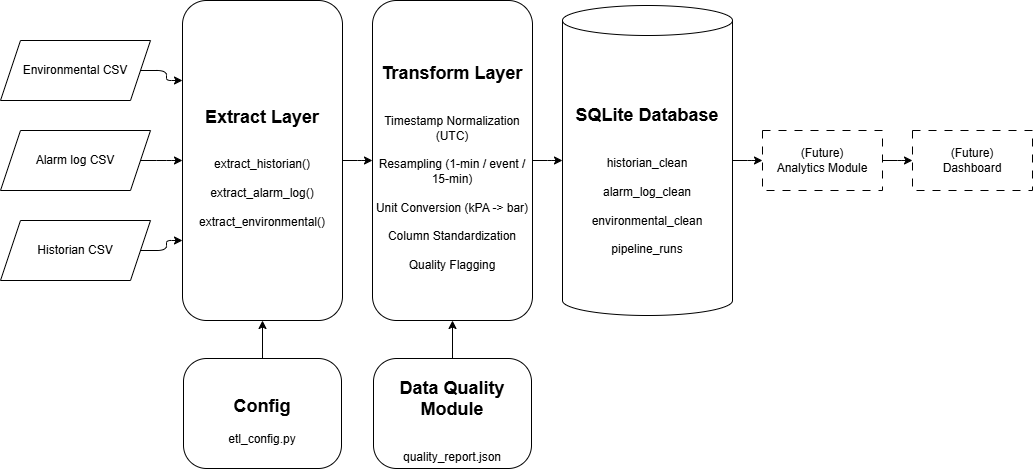

The diagram above was exported from draw.io. Its source (the exported page's mxGraphModel, read from the mxfile embedded in the PNG):
<mxGraphModel dx="737" dy="408" grid="1" gridSize="10" guides="1" tooltips="1" connect="1" arrows="1" fold="1" page="1" pageScale="1" pageWidth="850" pageHeight="1100" math="0" shadow="0">
  <root>
    <mxCell id="0" />
    <mxCell id="1" parent="0" />
    <mxCell id="OXe5S6EemWJQ7STVyvAc-25" edge="1" parent="1" source="OXe5S6EemWJQ7STVyvAc-1" style="edgeStyle=orthogonalEdgeStyle;rounded=1;orthogonalLoop=1;jettySize=auto;html=1;curved=0;exitX=1;exitY=0.5;entryX=0;entryY=0.75;" target="OXe5S6EemWJQ7STVyvAc-5" value="">
      <mxGeometry relative="1" as="geometry">
        <Array as="points">
          <mxPoint x="226" y="605" />
          <mxPoint x="226" y="595" />
        </Array>
      </mxGeometry>
    </mxCell>
    <mxCell id="OXe5S6EemWJQ7STVyvAc-1" parent="1" style="shape=parallelogram;perimeter=parallelogramPerimeter;whiteSpace=wrap;html=1;fixedSize=1;arcSize=24;" value="Historian CSV" vertex="1">
      <mxGeometry height="60" width="150" x="60" y="575" as="geometry" />
    </mxCell>
    <mxCell id="OXe5S6EemWJQ7STVyvAc-24" edge="1" parent="1" source="OXe5S6EemWJQ7STVyvAc-2" style="edgeStyle=orthogonalEdgeStyle;rounded=1;orthogonalLoop=1;jettySize=auto;html=1;curved=0;exitX=1;exitY=0.5;entryX=0;entryY=0.5;" target="OXe5S6EemWJQ7STVyvAc-5" value="">
      <mxGeometry relative="1" as="geometry">
        <Array as="points">
          <mxPoint x="226" y="515" />
        </Array>
      </mxGeometry>
    </mxCell>
    <mxCell id="OXe5S6EemWJQ7STVyvAc-2" parent="1" style="shape=parallelogram;perimeter=parallelogramPerimeter;whiteSpace=wrap;html=1;fixedSize=1;arcSize=24;" value="Alarm log CSV" vertex="1">
      <mxGeometry height="60" width="150" x="60" y="485" as="geometry" />
    </mxCell>
    <mxCell id="OXe5S6EemWJQ7STVyvAc-9" edge="1" parent="1" source="OXe5S6EemWJQ7STVyvAc-4" style="edgeStyle=orthogonalEdgeStyle;rounded=1;orthogonalLoop=1;jettySize=auto;html=1;exitDx=0;exitDy=0;entryDx=0;entryDy=0;curved=0;exitX=1;exitY=0.5;entryX=0;entryY=0.25;" target="OXe5S6EemWJQ7STVyvAc-5">
      <mxGeometry relative="1" as="geometry">
        <Array as="points">
          <mxPoint x="226" y="425" />
          <mxPoint x="226" y="435" />
        </Array>
      </mxGeometry>
    </mxCell>
    <mxCell id="OXe5S6EemWJQ7STVyvAc-4" parent="1" style="shape=parallelogram;perimeter=parallelogramPerimeter;whiteSpace=wrap;html=1;fixedSize=1;arcSize=24;" value="Environmental CSV" vertex="1">
      <mxGeometry height="60" width="150" x="60" y="395" as="geometry" />
    </mxCell>
    <mxCell id="OXe5S6EemWJQ7STVyvAc-10" edge="1" parent="1" source="OXe5S6EemWJQ7STVyvAc-5" style="edgeStyle=orthogonalEdgeStyle;rounded=1;orthogonalLoop=1;jettySize=auto;html=1;curved=0;exitX=1;exitY=0.5;entryX=0;entryY=0.5;" target="OXe5S6EemWJQ7STVyvAc-6" value="">
      <mxGeometry relative="1" as="geometry">
        <Array as="points">
          <mxPoint x="417" y="515" />
        </Array>
      </mxGeometry>
    </mxCell>
    <mxCell id="OXe5S6EemWJQ7STVyvAc-5" parent="1" style="rounded=1;whiteSpace=wrap;html=1;" value="&lt;h2&gt;Extract Layer&lt;/h2&gt;&lt;div&gt;&lt;br&gt;&lt;/div&gt;&lt;div&gt;extract_historian()&lt;/div&gt;&lt;div&gt;&lt;br&gt;&lt;/div&gt;&lt;div&gt;extract_alarm_log()&lt;/div&gt;&lt;div&gt;&lt;br&gt;&lt;/div&gt;&lt;div&gt;extract_environmental()&lt;/div&gt;" vertex="1">
      <mxGeometry height="320" width="160" x="242" y="355" as="geometry" />
    </mxCell>
    <mxCell id="OXe5S6EemWJQ7STVyvAc-15" edge="1" parent="1" source="OXe5S6EemWJQ7STVyvAc-6" style="edgeStyle=orthogonalEdgeStyle;rounded=1;orthogonalLoop=1;jettySize=auto;html=1;curved=0;exitX=1;exitY=0.5;entryX=0;entryY=0.5;" target="OXe5S6EemWJQ7STVyvAc-13" value="">
      <mxGeometry relative="1" as="geometry">
        <Array as="points">
          <mxPoint x="607" y="515" />
        </Array>
      </mxGeometry>
    </mxCell>
    <mxCell id="OXe5S6EemWJQ7STVyvAc-6" parent="1" style="rounded=1;whiteSpace=wrap;html=1;" value="&lt;h2&gt;Transform Layer&lt;/h2&gt;&lt;div&gt;&lt;br&gt;&lt;/div&gt;&lt;div&gt;Timestamp Normalization (UTC)&lt;/div&gt;&lt;div&gt;&lt;br&gt;&lt;/div&gt;&lt;div&gt;Resampling (1-min / event / 15-min)&lt;/div&gt;&lt;div&gt;&lt;br&gt;&lt;/div&gt;&lt;div&gt;Unit Conversion (kPA -&amp;gt; bar)&lt;/div&gt;&lt;div&gt;&lt;br&gt;&lt;/div&gt;&lt;div&gt;Column Standardization&lt;/div&gt;&lt;div&gt;&lt;br&gt;&lt;/div&gt;&lt;div&gt;Quality Flagging&lt;/div&gt;" vertex="1">
      <mxGeometry height="320" width="160" x="432" y="355" as="geometry" />
    </mxCell>
    <mxCell id="OXe5S6EemWJQ7STVyvAc-17" edge="1" parent="1" source="OXe5S6EemWJQ7STVyvAc-13" style="edgeStyle=orthogonalEdgeStyle;rounded=1;orthogonalLoop=1;jettySize=auto;html=1;curved=0;exitX=1;exitY=0.5;entryX=0;entryY=0.5;" target="OXe5S6EemWJQ7STVyvAc-16" value="">
      <mxGeometry relative="1" as="geometry">
        <Array as="points">
          <mxPoint x="807" y="515" />
        </Array>
      </mxGeometry>
    </mxCell>
    <mxCell id="OXe5S6EemWJQ7STVyvAc-13" parent="1" style="shape=cylinder3;whiteSpace=wrap;html=1;boundedLbl=1;backgroundOutline=1;size=15;" value="&lt;h2&gt;SQLite Database&lt;/h2&gt;&lt;div&gt;&lt;br&gt;&lt;/div&gt;&lt;div&gt;historian_clean&lt;/div&gt;&lt;div&gt;&lt;br&gt;&lt;/div&gt;&lt;div&gt;alarm_log_clean&lt;/div&gt;&lt;div&gt;&lt;br&gt;&lt;/div&gt;&lt;div&gt;environmental_clean&lt;/div&gt;&lt;div&gt;&lt;br&gt;&lt;/div&gt;&lt;div&gt;pipeline_runs&lt;/div&gt;" vertex="1">
      <mxGeometry height="310" width="170" x="622" y="360" as="geometry" />
    </mxCell>
    <mxCell id="OXe5S6EemWJQ7STVyvAc-19" edge="1" parent="1" source="OXe5S6EemWJQ7STVyvAc-16" style="edgeStyle=orthogonalEdgeStyle;rounded=1;orthogonalLoop=1;jettySize=auto;html=1;curved=0;exitX=1;exitY=0.5;entryX=0;entryY=0.5;" target="OXe5S6EemWJQ7STVyvAc-18" value="">
      <mxGeometry relative="1" as="geometry">
        <Array as="points">
          <mxPoint x="957" y="515" />
        </Array>
      </mxGeometry>
    </mxCell>
    <mxCell id="OXe5S6EemWJQ7STVyvAc-16" parent="1" style="whiteSpace=wrap;html=1;dashed=1;dashPattern=8 8;" value="(Future)&lt;div&gt;Analytics Module&lt;/div&gt;" vertex="1">
      <mxGeometry height="60" width="120" x="822" y="485" as="geometry" />
    </mxCell>
    <mxCell id="OXe5S6EemWJQ7STVyvAc-18" parent="1" style="whiteSpace=wrap;html=1;dashed=1;dashPattern=8 8;" value="(Future)&lt;div&gt;Dashboard&lt;/div&gt;" vertex="1">
      <mxGeometry height="60" width="120" x="972" y="485" as="geometry" />
    </mxCell>
    <mxCell id="OXe5S6EemWJQ7STVyvAc-28" edge="1" parent="1" source="OXe5S6EemWJQ7STVyvAc-29" style="edgeStyle=orthogonalEdgeStyle;rounded=0;orthogonalLoop=1;jettySize=auto;html=1;" target="OXe5S6EemWJQ7STVyvAc-6" value="">
      <mxGeometry relative="1" as="geometry">
        <mxPoint x="490" y="680" as="targetPoint" />
      </mxGeometry>
    </mxCell>
    <mxCell id="OXe5S6EemWJQ7STVyvAc-29" parent="1" style="rounded=1;whiteSpace=wrap;html=1;direction=west;arcSize=21;" value="&lt;h2&gt;Data Quality Module&lt;/h2&gt;&lt;div&gt;&lt;br&gt;&lt;/div&gt;&lt;div&gt;quality_report.json&lt;/div&gt;" vertex="1">
      <mxGeometry height="110" width="158" x="433" y="713" as="geometry" />
    </mxCell>
    <mxCell id="OXe5S6EemWJQ7STVyvAc-31" edge="1" parent="1" source="OXe5S6EemWJQ7STVyvAc-30" style="edgeStyle=orthogonalEdgeStyle;rounded=0;orthogonalLoop=1;jettySize=auto;html=1;" target="OXe5S6EemWJQ7STVyvAc-5" value="">
      <mxGeometry relative="1" as="geometry" />
    </mxCell>
    <mxCell id="OXe5S6EemWJQ7STVyvAc-30" parent="1" style="rounded=1;whiteSpace=wrap;html=1;direction=west;arcSize=21;" value="&lt;h2&gt;Config&lt;/h2&gt;&lt;div&gt;etl_config.py&lt;/div&gt;" vertex="1">
      <mxGeometry height="110" width="158" x="243" y="713" as="geometry" />
    </mxCell>
  </root>
</mxGraphModel>